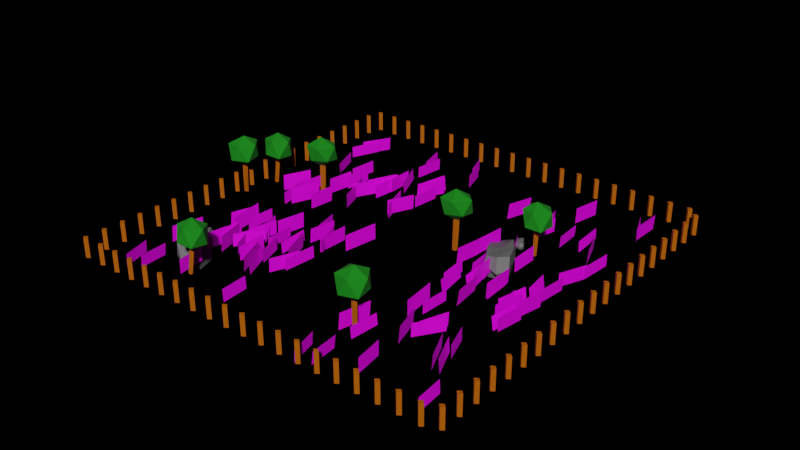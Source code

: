 # Source: static_decorations.blend  (saved by Blender 3.6.13; exported with 4.5.12 LTS)
import bpy
from mathutils import Matrix  # noqa: F401  (used for matrix-valued properties, if any)

bpy.ops.wm.read_factory_settings(use_empty=True)
scene = bpy.context.scene
scene.name = 'Scene'

# ---- collections
col_collection = bpy.data.collections.new('Collection'); scene.collection.children.link(col_collection)

# ---- images (referenced by path relative to the original .blend; pixels are not part of the script)
import os
ASSET_DIR = os.environ.get("B2B_ASSET_DIR", "")  # directory of the original .blend (textures are referenced by path, not embedded)
HERE = os.path.dirname(os.path.abspath(__file__))  # packed textures are extracted next to this script under _unpacked/

def load_image(name, relpath, width, height, colorspace="sRGB"):
    """Load a texture the original file referenced (path relative to the .blend, or extracted next to this script)."""
    p = next((c for c in (os.path.join(HERE, relpath), os.path.join(ASSET_DIR, relpath)) if relpath and os.path.exists(c)), "")
    if p:
        img = bpy.data.images.load(p, check_existing=True)
        img.name = name
    else:  # same state as the original file: an image datablock whose file is absent (Cycles renders it pink)
        img = bpy.data.images.new(name, width, height)
        img.source = "FILE"
        img.filepath = "//" + (relpath or name)
    img.colorspace_settings.name = colorspace
    return img
img_grass_png = load_image('grass.png', 'grass.png', 1024, 1024, 'sRGB')
img_grass2_png = load_image('grass2.png', 'grass2.png', 1024, 1024, 'sRGB')
img_grass3_png = load_image('grass3.png', 'grass3.png', 1024, 1024, 'sRGB')

# ---- materials (node trees are filled in below, after node groups)
mat_wood = bpy.data.materials.new('Wood')
mat_wood.use_transparent_shadow = False
mat_material_0 = bpy.data.materials.new('Material_0')
mat_material_0.use_backface_culling = True
mat_material_0.use_transparent_shadow = False
mat_material_0.diffuse_color = (0.0, 0.2159, 0.0006071, 1.0)
mat_grass = bpy.data.materials.new('grass')
mat_grass.surface_render_method = 'BLENDED'
mat_grass.blend_method = 'BLEND'
mat_grass.alpha_threshold = 0.4469
mat_grass.use_transparent_shadow = False
mat_grass2 = bpy.data.materials.new('grass2')
mat_grass2.surface_render_method = 'BLENDED'
mat_grass2.blend_method = 'BLEND'
mat_grass2.alpha_threshold = 0.4469
mat_grass2.use_transparent_shadow = False
mat_grass3 = bpy.data.materials.new('grass3')
mat_grass3.surface_render_method = 'BLENDED'
mat_grass3.blend_method = 'BLEND'
mat_grass3.alpha_threshold = 0.4469
mat_grass3.use_transparent_shadow = False
mat_material_001 = bpy.data.materials.new('Material.001')
mat_material_001.use_transparent_shadow = False

# ---- material node trees
mat_wood.use_nodes = True; mat_wood.node_tree.nodes.clear()
_N = mat_wood.node_tree.nodes; _L = mat_wood.node_tree.links
n0 = _N.new('ShaderNodeBsdfPrincipled'); n0.name = 'Principled BSDF'; n0.location = (10, 300)
n0.distribution = 'GGX'
n0.subsurface_method = 'RANDOM_WALK_SKIN'
n0.inputs[0].default_value = (0.4494, 0.1041, 0.0, 1.0)
n0.inputs[3].default_value = 1.45
n0.inputs[27].default_value = (0.0, 0.0, 0.0, 1.0)
n0.inputs[28].default_value = 1.0
n1 = _N.new('ShaderNodeOutputMaterial'); n1.name = 'Material Output'; n1.location = (300, 300)
_L.new(n0.outputs[0], n1.inputs[0])
n1.is_active_output = True
mat_material_0.use_nodes = True; mat_material_0.node_tree.nodes.clear()
_N = mat_material_0.node_tree.nodes; _L = mat_material_0.node_tree.links
n0 = _N.new('ShaderNodeBsdfPrincipled'); n0.name = 'Principled BSDF'; n0.location = (10, 300)
n0.distribution = 'GGX'
n0.subsurface_method = 'RANDOM_WALK_SKIN'
n0.inputs[0].default_value = (0.0, 0.2159, 0.0006071, 1.0)
n0.inputs[2].default_value = 0.9
n0.inputs[27].default_value = (0.0, 0.0, 0.0, 1.0)
n0.inputs[28].default_value = 1.0
n1 = _N.new('ShaderNodeOutputMaterial'); n1.name = 'Material Output'; n1.location = (320, 270)
_L.new(n0.outputs[0], n1.inputs[0])
n1.is_active_output = True
mat_grass.use_nodes = True; mat_grass.node_tree.nodes.clear()
_N = mat_grass.node_tree.nodes; _L = mat_grass.node_tree.links
n0 = _N.new('ShaderNodeOutputMaterial'); n0.name = 'Material Output'; n0.location = (396, 273)
n1 = _N.new('ShaderNodeBsdfPrincipled'); n1.name = 'Principled BSDF'; n1.location = (-18, 295)
n1.distribution = 'GGX'
n1.subsurface_method = 'RANDOM_WALK_SKIN'
n1.inputs[3].default_value = 1.45
n1.inputs[27].default_value = (0.0, 0.0, 0.0, 1.0)
n1.inputs[28].default_value = 1.0
n2 = _N.new('ShaderNodeTexImage'); n2.name = 'Image Texture'; n2.location = (-412, 270)
n2.image = img_grass_png
_L.new(n1.outputs[0], n0.inputs[0])
_L.new(n2.outputs[1], n1.inputs[4])
_L.new(n2.outputs[0], n1.inputs[0])
n0.is_active_output = True
mat_grass2.use_nodes = True; mat_grass2.node_tree.nodes.clear()
_N = mat_grass2.node_tree.nodes; _L = mat_grass2.node_tree.links
n0 = _N.new('ShaderNodeOutputMaterial'); n0.name = 'Material Output'; n0.location = (396, 273)
n1 = _N.new('ShaderNodeBsdfPrincipled'); n1.name = 'Principled BSDF'; n1.location = (-18, 295)
n1.distribution = 'GGX'
n1.subsurface_method = 'RANDOM_WALK_SKIN'
n1.inputs[3].default_value = 1.45
n1.inputs[27].default_value = (0.0, 0.0, 0.0, 1.0)
n1.inputs[28].default_value = 1.0
n2 = _N.new('ShaderNodeTexImage'); n2.name = 'Image Texture'; n2.location = (-412, 270)
n2.image = img_grass2_png
_L.new(n1.outputs[0], n0.inputs[0])
_L.new(n2.outputs[1], n1.inputs[4])
_L.new(n2.outputs[0], n1.inputs[0])
n0.is_active_output = True
mat_grass3.use_nodes = True; mat_grass3.node_tree.nodes.clear()
_N = mat_grass3.node_tree.nodes; _L = mat_grass3.node_tree.links
n0 = _N.new('ShaderNodeOutputMaterial'); n0.name = 'Material Output'; n0.location = (396, 273)
n1 = _N.new('ShaderNodeBsdfPrincipled'); n1.name = 'Principled BSDF'; n1.location = (-18, 295)
n1.distribution = 'GGX'
n1.subsurface_method = 'RANDOM_WALK_SKIN'
n1.inputs[3].default_value = 1.45
n1.inputs[27].default_value = (0.0, 0.0, 0.0, 1.0)
n1.inputs[28].default_value = 1.0
n2 = _N.new('ShaderNodeTexImage'); n2.name = 'Image Texture'; n2.location = (-412, 270)
n2.image = img_grass3_png
_L.new(n1.outputs[0], n0.inputs[0])
_L.new(n2.outputs[1], n1.inputs[4])
_L.new(n2.outputs[0], n1.inputs[0])
n0.is_active_output = True
mat_material_001.use_nodes = True; mat_material_001.node_tree.nodes.clear()
_N = mat_material_001.node_tree.nodes; _L = mat_material_001.node_tree.links
n0 = _N.new('ShaderNodeBsdfPrincipled'); n0.name = 'Principled BSDF'; n0.location = (10, 300)
n0.distribution = 'GGX'
n0.subsurface_method = 'RANDOM_WALK_SKIN'
n0.inputs[0].default_value = (0.1299, 0.1299, 0.1299, 1.0)
n0.inputs[3].default_value = 1.45
n0.inputs[27].default_value = (0.0, 0.0, 0.0, 1.0)
n0.inputs[28].default_value = 1.0
n1 = _N.new('ShaderNodeOutputMaterial'); n1.name = 'Material Output'; n1.location = (300, 300)
_L.new(n0.outputs[0], n1.inputs[0])
n1.is_active_output = True

# ---- world
world_world = bpy.data.worlds.new('World'); scene.world = world_world
world_world.use_nodes = True; world_world.node_tree.nodes.clear()
_N = world_world.node_tree.nodes; _L = world_world.node_tree.links
n0 = _N.new('ShaderNodeOutputWorld'); n0.name = 'World Output'; n0.location = (300, 300)
n1 = _N.new('ShaderNodeBackground'); n1.name = 'Background'; n1.location = (10, 300)
n1.inputs[0].default_value = (0.05088, 0.05088, 0.05088, 0.0)
n0.is_active_output = True
world_world.color = (0.05088, 0.05088, 0.05088)
world_world.use_sun_shadow = False
world_world.sun_shadow_jitter_overblur = 0.0

# ---- meshes
me_cube_002 = bpy.data.meshes.new('Cube.002')
me_cube_002.from_pydata([(-0.9784, -0.99, -0.9468), (-1.005, -1.004, 1.015), (-1.003, 0.9606, -0.9965), (-1.032, 1.049, 1.029), (0.9989, -0.9402, -0.9945), (0.9837, -1.031, 1.037), (0.9973, 0.9884, -0.9783), (0.9838, 0.9955, 1.0)], [], [(0, 1, 3, 2), (2, 3, 7, 6), (6, 7, 5, 4), (4, 5, 1, 0), (2, 6, 4, 0), (7, 3, 1, 5)])
_uv = me_cube_002.uv_layers.new(name='UVMap')
_uv.uv.foreach_set('vector', [0.375, 0.0, 0.625, 0.0, 0.625, 0.25, 0.375, 0.25, 0.375, 0.25, 0.625, 0.25, 0.625, 0.5, 0.375, 0.5, 0.375, 0.5, 0.625, 0.5, 0.625, 0.75, 0.375, 0.75, 0.375, 0.75, 0.625, 0.75, 0.625, 1.0, 0.375, 1.0, 0.125, 0.5, 0.375, 0.5, 0.375, 0.75, 0.125, 0.75, 0.625, 0.5, 0.875, 0.5, 0.875, 0.75, 0.625, 0.75])
me_cube_002.materials.append(mat_wood)
me_cube_002.update()
me_vert = bpy.data.meshes.new('Vert')
me_vert.from_pydata([(0.0, 0.0, 0.0)], [], [])
me_vert.update()
me_icosphere = bpy.data.meshes.new('Icosphere')
me_icosphere.from_pydata([(0.008929, -0.08629, 1.185), (0.5349, -0.4733, 1.449), (-0.212, -0.6489, 1.533), (-0.7344, 0.01247, 1.646), (-0.3156, 0.5546, 1.59), (0.5964, 0.3702, 1.491), (0.1305, -0.6149, 2.285), (-0.5822, -0.3777, 2.236), (-0.6918, 0.4764, 2.204), (0.1681, 0.7069, 2.231), (0.7515, -0.05335, 2.311), (-0.07977, -0.006699, 2.611)], [], [(0, 1, 2), (1, 0, 5), (0, 2, 3), (0, 3, 4), (0, 4, 5), (1, 5, 10), (2, 1, 6), (3, 2, 7), (4, 3, 8), (5, 4, 9), (1, 10, 6), (2, 6, 7), (3, 7, 8), (4, 8, 9), (5, 9, 10), (6, 10, 11), (7, 6, 11), (8, 7, 11), (9, 8, 11), (10, 9, 11)])
_uv = me_icosphere.uv_layers.new(name='UVMap')
_uv.uv.foreach_set('vector', [0.1818, 0.0, 0.2727, 0.1575, 0.09091, 0.1575, 0.2727, 0.1575, 0.3636, 0.0, 0.4545, 0.1575, 0.9091, 0.0, 1.0, 0.1575, 0.8182, 0.1575, 0.7273, 0.0, 0.8182, 0.1575, 0.6364, 0.1575, 0.5455, 0.0, 0.6364, 0.1575, 0.4545, 0.1575, 0.2727, 0.1575, 0.4545, 0.1575, 0.3636, 0.3149, 0.09091, 0.1575, 0.2727, 0.1575, 0.1818, 0.3149, 0.8182, 0.1575, 1.0, 0.1575, 0.9091, 0.3149, 0.6364, 0.1575, 0.8182, 0.1575, 0.7273, 0.3149, 0.4545, 0.1575, 0.6364, 0.1575, 0.5455, 0.3149, 0.2727, 0.1575, 0.3636, 0.3149, 0.1818, 0.3149, 0.09091, 0.1575, 0.1818, 0.3149, 0.0, 0.3149, 0.8182, 0.1575, 0.9091, 0.3149, 0.7273, 0.3149, 0.6364, 0.1575, 0.7273, 0.3149, 0.5455, 0.3149, 0.4545, 0.1575, 0.5455, 0.3149, 0.3636, 0.3149, 0.1818, 0.3149, 0.3636, 0.3149, 0.2727, 0.4724, 0.0, 0.3149, 0.1818, 0.3149, 0.09091, 0.4724, 0.7273, 0.3149, 0.9091, 0.3149, 0.8182, 0.4724, 0.5455, 0.3149, 0.7273, 0.3149, 0.6364, 0.4724, 0.3636, 0.3149, 0.5455, 0.3149, 0.4545, 0.4724])
me_icosphere.materials.append(mat_material_0)
me_icosphere.update()
me_icosphere_001 = bpy.data.meshes.new('Icosphere.001')
me_icosphere_001.from_pydata([(-0.01226, -0.01274, 1.459), (0.5627, -0.3414, 1.915), (-0.2282, -0.6331, 1.905), (-0.6985, -0.0192, 1.871), (-0.2123, 0.6554, 1.924), (0.5577, 0.4834, 1.817), (0.2245, -0.7116, 2.605), (-0.6169, -0.4626, 2.575), (-0.5673, 0.4271, 2.577), (0.2203, 0.6492, 2.576), (0.7502, 0.04283, 2.612), (-0.07795, -0.01544, 2.988)], [], [(0, 1, 2), (1, 0, 5), (0, 2, 3), (0, 3, 4), (0, 4, 5), (1, 5, 10), (2, 1, 6), (3, 2, 7), (4, 3, 8), (5, 4, 9), (1, 10, 6), (2, 6, 7), (3, 7, 8), (4, 8, 9), (5, 9, 10), (6, 10, 11), (7, 6, 11), (8, 7, 11), (9, 8, 11), (10, 9, 11)])
_uv = me_icosphere_001.uv_layers.new(name='UVMap')
_uv.uv.foreach_set('vector', [0.1818, 0.0, 0.2727, 0.1575, 0.09091, 0.1575, 0.2727, 0.1575, 0.3636, 0.0, 0.4545, 0.1575, 0.9091, 0.0, 1.0, 0.1575, 0.8182, 0.1575, 0.7273, 0.0, 0.8182, 0.1575, 0.6364, 0.1575, 0.5455, 0.0, 0.6364, 0.1575, 0.4545, 0.1575, 0.2727, 0.1575, 0.4545, 0.1575, 0.3636, 0.3149, 0.09091, 0.1575, 0.2727, 0.1575, 0.1818, 0.3149, 0.8182, 0.1575, 1.0, 0.1575, 0.9091, 0.3149, 0.6364, 0.1575, 0.8182, 0.1575, 0.7273, 0.3149, 0.4545, 0.1575, 0.6364, 0.1575, 0.5455, 0.3149, 0.2727, 0.1575, 0.3636, 0.3149, 0.1818, 0.3149, 0.09091, 0.1575, 0.1818, 0.3149, 0.0, 0.3149, 0.8182, 0.1575, 0.9091, 0.3149, 0.7273, 0.3149, 0.6364, 0.1575, 0.7273, 0.3149, 0.5455, 0.3149, 0.4545, 0.1575, 0.5455, 0.3149, 0.3636, 0.3149, 0.1818, 0.3149, 0.3636, 0.3149, 0.2727, 0.4724, 0.0, 0.3149, 0.1818, 0.3149, 0.09091, 0.4724, 0.7273, 0.3149, 0.9091, 0.3149, 0.8182, 0.4724, 0.5455, 0.3149, 0.7273, 0.3149, 0.6364, 0.4724, 0.3636, 0.3149, 0.5455, 0.3149, 0.4545, 0.4724])
me_icosphere_001.materials.append(mat_material_0)
me_icosphere_001.update()
me_icosphere_002 = bpy.data.meshes.new('Icosphere.002')
me_icosphere_002.from_pydata([(-0.01459, 0.01108, 1.386), (0.6083, -0.4456, 1.836), (-0.2435, -0.7057, 1.844), (-0.6506, 0.02903, 1.876), (-0.2127, 0.6483, 1.894), (0.5192, 0.4335, 1.893), (0.1812, -0.6239, 2.61), (-0.649, -0.4181, 2.573), (-0.5889, 0.4634, 2.618), (0.2444, 0.7076, 2.606), (0.7527, -0.02068, 2.627), (0.008914, 0.02406, 2.977)], [], [(0, 1, 2), (1, 0, 5), (0, 2, 3), (0, 3, 4), (0, 4, 5), (1, 5, 10), (2, 1, 6), (3, 2, 7), (4, 3, 8), (5, 4, 9), (1, 10, 6), (2, 6, 7), (3, 7, 8), (4, 8, 9), (5, 9, 10), (6, 10, 11), (7, 6, 11), (8, 7, 11), (9, 8, 11), (10, 9, 11)])
_uv = me_icosphere_002.uv_layers.new(name='UVMap')
_uv.uv.foreach_set('vector', [0.1818, 0.0, 0.2727, 0.1575, 0.09091, 0.1575, 0.2727, 0.1575, 0.3636, 0.0, 0.4545, 0.1575, 0.9091, 0.0, 1.0, 0.1575, 0.8182, 0.1575, 0.7273, 0.0, 0.8182, 0.1575, 0.6364, 0.1575, 0.5455, 0.0, 0.6364, 0.1575, 0.4545, 0.1575, 0.2727, 0.1575, 0.4545, 0.1575, 0.3636, 0.3149, 0.09091, 0.1575, 0.2727, 0.1575, 0.1818, 0.3149, 0.8182, 0.1575, 1.0, 0.1575, 0.9091, 0.3149, 0.6364, 0.1575, 0.8182, 0.1575, 0.7273, 0.3149, 0.4545, 0.1575, 0.6364, 0.1575, 0.5455, 0.3149, 0.2727, 0.1575, 0.3636, 0.3149, 0.1818, 0.3149, 0.09091, 0.1575, 0.1818, 0.3149, 0.0, 0.3149, 0.8182, 0.1575, 0.9091, 0.3149, 0.7273, 0.3149, 0.6364, 0.1575, 0.7273, 0.3149, 0.5455, 0.3149, 0.4545, 0.1575, 0.5455, 0.3149, 0.3636, 0.3149, 0.1818, 0.3149, 0.3636, 0.3149, 0.2727, 0.4724, 0.0, 0.3149, 0.1818, 0.3149, 0.09091, 0.4724, 0.7273, 0.3149, 0.9091, 0.3149, 0.8182, 0.4724, 0.5455, 0.3149, 0.7273, 0.3149, 0.6364, 0.4724, 0.3636, 0.3149, 0.5455, 0.3149, 0.4545, 0.4724])
me_icosphere_002.materials.append(mat_material_0)
me_icosphere_002.update()
me_cylinder = bpy.data.meshes.new('Cylinder')
me_cylinder.from_pydata([(-0.05536, 1.392, -0.9891), (0.04861, 1.321, 6.676), (1.202, 0.3911, -1.011), (1.364, 0.4747, 6.715), (0.8682, -1.194, -1.023), (0.6719, -1.031, 6.691), (-0.8231, -1.047, -0.9151), (-0.9015, -1.108, 6.688), (-1.3, 0.4798, -0.9624), (-1.218, 0.3851, 6.669), (-0.0006309, 1.319, 2.829), (1.377, 0.4372, 2.843), (0.7464, -1.059, 2.822), (-0.8727, -1.006, 2.831), (-1.323, 0.4727, 2.83)], [], [(10, 1, 3, 11), (11, 3, 5, 12), (12, 5, 7, 13), (13, 7, 9, 14), (14, 9, 1, 10), (8, 14, 10, 0), (6, 13, 14, 8), (4, 12, 13, 6), (2, 11, 12, 4), (0, 10, 11, 2)])
_uv = me_cylinder.uv_layers.new(name='UVMap')
_uv.uv.foreach_set('vector', [1.0, 0.5, 1.0, 1.0, 0.8, 1.0, 0.8, 0.5, 0.8, 0.5, 0.8, 1.0, 0.6, 1.0, 0.6, 0.5, 0.6, 0.5, 0.6, 1.0, 0.4, 1.0, 0.4, 0.5, 0.4, 0.5, 0.4, 1.0, 0.2, 1.0, 0.2, 0.5, 0.2, 0.5, 0.2, 1.0, 2.98e-08, 1.0, 2.98e-08, 0.5, 0.2, 0.0, 0.2, 0.5, 2.98e-08, 0.5, 2.98e-08, 0.0, 0.4, 0.0, 0.4, 0.5, 0.2, 0.5, 0.2, 0.0, 0.6, 0.0, 0.6, 0.5, 0.4, 0.5, 0.4, 0.0, 0.8, 0.0, 0.8, 0.5, 0.6, 0.5, 0.6, 0.0, 1.0, 0.0, 1.0, 0.5, 0.8, 0.5, 0.8, 0.0])
me_cylinder.materials.append(mat_wood)
me_cylinder.update()
me_cylinder_001 = bpy.data.meshes.new('Cylinder.001')
me_cylinder_001.from_pydata([(-0.0866, 1.892, -1.055), (0.1295, 1.743, 6.661), (1.61, 0.4364, -1.052), (1.898, 0.6136, 6.757), (1.142, -1.59, -0.9629), (1.072, -1.369, 6.715), (-1.027, -1.316, -0.9316), (-1.176, -1.386, 6.685), (-1.729, 0.604, -0.9969), (-1.462, 0.4879, 6.719), (0.05434, 1.761, 2.778), (1.827, 0.5675, 2.828), (1.085, -1.505, 2.869), (-1.086, -1.341, 2.838), (-1.604, 0.5497, 2.857)], [], [(10, 1, 3, 11), (11, 3, 5, 12), (12, 5, 7, 13), (13, 7, 9, 14), (14, 9, 1, 10), (8, 14, 10, 0), (6, 13, 14, 8), (4, 12, 13, 6), (2, 11, 12, 4), (0, 10, 11, 2)])
_uv = me_cylinder_001.uv_layers.new(name='UVMap')
_uv.uv.foreach_set('vector', [1.0, 0.5, 1.0, 1.0, 0.8, 1.0, 0.8, 0.5, 0.8, 0.5, 0.8, 1.0, 0.6, 1.0, 0.6, 0.5, 0.6, 0.5, 0.6, 1.0, 0.4, 1.0, 0.4, 0.5, 0.4, 0.5, 0.4, 1.0, 0.2, 1.0, 0.2, 0.5, 0.2, 0.5, 0.2, 1.0, 2.98e-08, 1.0, 2.98e-08, 0.5, 0.2, 0.0, 0.2, 0.5, 2.98e-08, 0.5, 2.98e-08, 0.0, 0.4, 0.0, 0.4, 0.5, 0.2, 0.5, 0.2, 0.0, 0.6, 0.0, 0.6, 0.5, 0.4, 0.5, 0.4, 0.0, 0.8, 0.0, 0.8, 0.5, 0.6, 0.5, 0.6, 0.0, 1.0, 0.0, 1.0, 0.5, 0.8, 0.5, 0.8, 0.0])
me_cylinder_001.materials.append(mat_wood)
me_cylinder_001.update()
me_cylinder_002 = bpy.data.meshes.new('Cylinder.002')
me_cylinder_002.from_pydata([(0.003334, 1.552, -1.054), (0.01266, 1.511, 6.656), (1.339, 0.4136, -1.042), (1.589, 0.5605, 6.703), (0.9122, -1.252, -0.9153), (0.7797, -1.121, 6.714), (-0.9376, -1.051, -0.9631), (-1.019, -1.216, 6.626), (-1.553, 0.5567, -0.9626), (-1.354, 0.4612, 6.758), (-0.02007, 1.585, 2.775), (1.427, 0.5241, 2.817), (0.895, -1.264, 2.856), (-1.013, -1.226, 2.848), (-1.491, 0.5162, 2.886)], [], [(10, 1, 3, 11), (11, 3, 5, 12), (12, 5, 7, 13), (13, 7, 9, 14), (14, 9, 1, 10), (8, 14, 10, 0), (6, 13, 14, 8), (4, 12, 13, 6), (2, 11, 12, 4), (0, 10, 11, 2)])
_uv = me_cylinder_002.uv_layers.new(name='UVMap')
_uv.uv.foreach_set('vector', [1.0, 0.5, 1.0, 1.0, 0.8, 1.0, 0.8, 0.5, 0.8, 0.5, 0.8, 1.0, 0.6, 1.0, 0.6, 0.5, 0.6, 0.5, 0.6, 1.0, 0.4, 1.0, 0.4, 0.5, 0.4, 0.5, 0.4, 1.0, 0.2, 1.0, 0.2, 0.5, 0.2, 0.5, 0.2, 1.0, 2.98e-08, 1.0, 2.98e-08, 0.5, 0.2, 0.0, 0.2, 0.5, 2.98e-08, 0.5, 2.98e-08, 0.0, 0.4, 0.0, 0.4, 0.5, 0.2, 0.5, 0.2, 0.0, 0.6, 0.0, 0.6, 0.5, 0.4, 0.5, 0.4, 0.0, 0.8, 0.0, 0.8, 0.5, 0.6, 0.5, 0.6, 0.0, 1.0, 0.0, 1.0, 0.5, 0.8, 0.5, 0.8, 0.0])
me_cylinder_002.materials.append(mat_wood)
me_cylinder_002.update()
me_plane_093 = bpy.data.meshes.new('Plane.093')
me_plane_093.from_pydata([(-7.945, 5.453, -0.008084), (-7.479, 4.036, -0.099), (-7.902, 5.43, 0.579), (-7.436, 4.013, 0.4881), (-3.768, -0.4762, -0.1335), (-3.293, -1.902, -0.004273), (-3.781, -0.4248, 0.4843), (-3.306, -1.85, 0.6135), (-1.353, -0.1594, -0.1289), (-1.711, -1.787, -0.2261), (-1.309, -0.219, 0.7061), (-1.666, -1.847, 0.6089), (-7.365, 1.26, -0.04032), (-7.155, -0.2628, -0.1169), (-7.345, 1.231, 0.5969), (-7.135, -0.292, 0.5203), (-4.035, 4.719, -0.1435), (-4.717, 3.217, -0.1352), (-4.062, 4.735, 0.6152), (-4.743, 3.234, 0.6235), (-1.801, 4.915, -0.06569), (-1.945, 3.481, -0.06903), (-1.783, 4.911, 0.549), (-1.926, 3.478, 0.5457), (-5.765, 1.608, -0.1915), (-5.824, 0.2283, -0.1299), (-5.738, 1.642, 0.6099), (-5.797, 0.2629, 0.6715), (-4.424, 8.458, -0.08798), (-3.991, 6.97, -0.06874), (-4.465, 8.454, 0.5487), (-4.032, 6.966, 0.568), (-7.621, 8.267, -0.1325), (-8.264, 6.782, -0.07978), (-7.585, 8.276, 0.5598), (-8.228, 6.791, 0.6125), (-6.567, 1.547, -0.2227), (-6.928, -0.02438, -0.1005), (-6.598, 1.617, 0.5805), (-6.958, 0.04515, 0.7027), (-2.186, 9.148, -0.08253), (-1.668, 7.832, -0.05213), (-2.211, 9.152, 0.5321), (-1.693, 7.837, 0.5625), (-7.763, 7.501, -0.04849), (-8.361, 6.077, -0.07122), (-7.74, 7.482, 0.5512), (-8.339, 6.058, 0.5285), (-7.848, 2.289, -0.1782), (-8.417, 0.9417, -0.1706), (-7.837, 2.289, 0.6506), (-8.406, 0.942, 0.6582), (-1.727, 8.397, -0.1095), (-1.294, 7.029, -0.09809), (-1.72, 8.405, 0.5781), (-1.288, 7.037, 0.5895), (-3.827, 7.821, -0.07062), (-3.959, 6.249, -0.04819), (-3.8, 7.827, 0.5282), (-3.933, 6.255, 0.5506), (8.109, 2.828, -0.1131), (7.588, 1.447, -0.1041), (8.137, 2.822, 0.5841), (7.616, 1.441, 0.5931), (8.054, 8.962, -0.1351), (8.027, 7.358, -0.1275), (8.099, 8.965, 0.6075), (8.072, 7.361, 0.6151), (3.316, 3.254, -0.1281), (3.141, 1.611, -0.146), (3.31, 3.246, 0.626), (3.135, 1.603, 0.6081), (5.165, 8.583, -0.1647), (4.916, 7.152, -0.1463), (5.193, 8.588, 0.6263), (4.944, 7.157, 0.6447), (5.622, 5.941, -0.09716), (5.822, 4.314, 0.01585), (5.64, 5.982, 0.4642), (5.84, 4.355, 0.5772), (4.622, 5.766, -0.1263), (4.338, 4.322, -0.1006), (4.642, 5.775, 0.5807), (4.358, 4.331, 0.6063), (6.93, 5.434, -0.1283), (7.466, 3.957, -0.1669), (6.993, 5.437, 0.6469), (7.529, 3.96, 0.6083), (4.144, 6.53, -0.01845), (4.505, 4.9, -0.0637), (4.156, 6.517, 0.5437), (4.517, 4.887, 0.4984), (7.584, 8.599, -0.06424), (8.216, 7.076, -0.03743), (7.551, 8.596, 0.5174), (8.184, 7.073, 0.5442), (4.2, 3.278, -0.02926), (4.806, 1.919, -0.11), (4.243, 3.261, 0.59), (4.85, 1.902, 0.5093), (3.127, 1.787, -0.2011), (2.992, 0.3322, -0.146), (3.186, 1.813, 0.626), (3.051, 0.3581, 0.6811), (6.631, 6.136, 0.009991), (6.616, 4.695, -0.1058), (6.632, 6.089, 0.5858), (6.617, 4.649, 0.47), (5.423, 2.805, -0.1116), (5.432, 1.334, -0.1194), (5.402, 2.802, 0.5994), (5.411, 1.33, 0.5916), (2.482, 6.842, -0.2046), (2.2, 5.4, -0.1119), (2.551, 6.88, 0.5919), (2.269, 5.437, 0.6846), (8.268, 4.297, -0.0513), (8.124, 2.658, -0.06733), (8.263, 4.292, 0.5473), (8.119, 2.652, 0.5313), (-2.292, -4.17, -0.1131), (-2.813, -5.551, -0.1041), (-2.263, -4.176, 0.5841), (-2.784, -5.558, 0.5931), (-2.378, -1.156, -0.1351), (-2.405, -2.759, -0.1275), (-2.333, -1.153, 0.6075), (-2.36, -2.756, 0.6151), (-6.347, -3.897, -0.1281), (-6.522, -5.54, -0.146), (-6.353, -3.904, 0.626), (-6.528, -5.547, 0.6081), (-4.789, -1.384, -0.1647), (-5.038, -2.815, -0.1463), (-4.761, -1.378, 0.6263), (-5.01, -2.81, 0.6447), (-4.439, -2.617, -0.09716), (-4.239, -4.244, 0.01585), (-4.421, -2.576, 0.4642), (-4.221, -4.203, 0.5772), (-5.242, -2.74, -0.1263), (-5.526, -4.184, -0.1006), (-5.223, -2.731, 0.5807), (-5.507, -4.176, 0.6063), (-3.369, -2.89, -0.1283), (-2.834, -4.367, -0.1669), (-3.306, -2.888, 0.6469), (-2.77, -4.364, 0.6083), (-5.694, -2.318, -0.01845), (-5.334, -3.948, -0.0637), (-5.683, -2.331, 0.5437), (-5.322, -3.961, 0.4984), (-2.82, -1.35, -0.06423), (-2.187, -2.873, -0.03743), (-2.853, -1.353, 0.5174), (-2.22, -2.876, 0.5442), (-5.67, -3.956, -0.02926), (-5.063, -5.315, -0.11), (-5.626, -3.973, 0.59), (-5.02, -5.332, 0.5093), (-6.514, -4.662, -0.2011), (-6.65, -6.116, -0.146), (-6.455, -4.636, 0.626), (-6.591, -6.091, 0.6811), (-3.573, -2.549, 0.009992), (-3.588, -3.989, -0.1058), (-3.572, -2.595, 0.5858), (-3.587, -4.035, 0.47), (-4.588, -4.158, -0.1116), (-4.58, -5.63, -0.1194), (-4.609, -4.162, 0.5994), (-4.6, -5.634, 0.5916), (-7.046, -2.229, -0.2046), (-7.328, -3.672, -0.1119), (-6.977, -2.191, 0.5919), (-7.259, -3.634, 0.6846), (-2.185, -3.395, -0.0513), (-2.328, -5.034, -0.06733), (-2.19, -3.4, 0.5473), (-2.334, -5.04, 0.5313), (-5.865, 4.478, -0.1187), (-5.91, 2.997, -0.08521), (-5.915, 4.495, 0.5652), (-5.959, 3.014, 0.5987), (-1.979, 5.832, -0.1927), (-2.584, 4.419, -0.1239), (-1.912, 5.842, 0.6039), (-2.517, 4.429, 0.6727), (-2.76, 3.356, -0.1074), (-2.378, 1.966, -0.2265), (-2.701, 3.302, 0.7065), (-2.319, 1.912, 0.5874), (-7.169, 2.544, -0.09266), (-7.274, 1.084, -0.05922), (-7.148, 2.557, 0.5392), (-7.253, 1.097, 0.5727), (-4.47, 3.859, -0.162), (-5.08, 2.376, -0.1004), (-4.454, 3.883, 0.5804), (-5.064, 2.4, 0.642), (-5.006, 2.589, -0.1724), (-4.42, 1.269, -0.05024), (-5.047, 2.636, 0.5302), (-4.46, 1.316, 0.6524), (-2.06, 6.077, -0.1032), (-2.521, 4.658, -0.2093), (-2.12, 6.037, 0.6893), (-2.581, 4.618, 0.5832), (-4.106, 5.514, -0.1745), (-3.97, 4.076, -0.08726), (-4.059, 5.563, 0.5673), (-3.924, 4.125, 0.6545), (-4.256, 4.825, -0.05564), (-4.916, 3.434, -0.07793), (-4.256, 4.816, 0.5579), (-4.917, 3.425, 0.5356), (-5.472, 3.544, -0.06264), (-4.757, 2.043, -0.03002), (-5.46, 3.563, 0.51), (-4.745, 2.061, 0.5426), (-6.195, 3.503, -0.1811), (-6.318, 2.091, -0.1445), (-6.167, 3.522, 0.6245), (-6.289, 2.11, 0.6611), (-6.346, 5.435, -0.1182), (-6.298, 3.81, -0.0087), (-6.394, 5.474, 0.4887), (-6.346, 3.85, 0.5982), (-3.979, 5.88, 0.0009323), (-3.426, 4.436, -0.1147), (-3.994, 5.827, 0.5947), (-3.441, 4.382, 0.4791), (-2.046, 3.454, -0.1547), (-2.551, 2.108, -0.1136), (-2.018, 3.466, 0.5936), (-2.523, 2.12, 0.6347), (-3.989, 4.437, -0.09818), (-4.099, 3.065, -0.07772), (-4.04, 4.451, 0.5577), (-4.15, 3.079, 0.5782), (7.786, -0.2099, -0.2404), (7.513, -1.737, -0.2302), (7.849, -0.2159, 0.563), (7.576, -1.743, 0.5731), (7.217, 0.9907, -0.2227), (7.406, -0.3717, -0.2139), (7.109, 0.9807, 0.5466), (7.298, -0.3817, 0.5554), (3.585, -0.02324, -0.1394), (3.724, -1.511, -0.1474), (3.566, -0.02831, 0.4802), (3.706, -1.516, 0.4722), (6.912, -0.8566, -0.2106), (6.987, -2.367, -0.2261), (6.933, -0.8634, 0.5589), (7.008, -2.374, 0.5433), (3.953, 1.379, -0.1826), (4.081, -0.07383, -0.1836), (4.046, 1.386, 0.5164), (4.173, -0.06617, 0.5154), (4.872, -0.8311, -0.2443), (5.079, -2.398, -0.2296), (4.984, -0.8087, 0.5624), (5.191, -2.376, 0.5771), (7.797, 1.427, -0.165), (7.663, -0.1026, -0.1723), (7.858, 1.418, 0.5051), (7.724, -0.1111, 0.4977), (7.114, -0.2541, -0.1293), (6.816, -1.79, -0.1273), (7.029, -0.2369, 0.4601), (6.731, -1.773, 0.462), (5.688, 0.2774, -0.1852), (5.779, -1.203, -0.1879), (5.661, 0.2745, 0.5206), (5.752, -1.206, 0.5179), (5.632, 0.5358, -0.2029), (5.657, -1.13, -0.2163), (5.678, 0.5305, 0.549), (5.704, -1.135, 0.5356), (3.824, -0.4362, -0.152), (4.081, -2.071, -0.1563), (3.724, -0.4536, 0.4891), (3.981, -2.088, 0.4847), (4.634, 0.2761, -0.1829), (4.71, -1.139, -0.1953), (4.521, 0.2638, 0.5281), (4.597, -1.152, 0.5156), (7.21, -0.7395, -0.1996), (7.052, -2.258, -0.1933), (7.27, -0.7426, 0.526), (7.111, -2.261, 0.5324), (4.507, 0.8511, -0.1696), (4.767, -0.7023, -0.1795), (4.425, 0.833, 0.5123), (4.685, -0.7204, 0.5023), (7.6, -1.61, -0.1575), (7.437, -3.11, -0.1517), (7.496, -1.597, 0.4844), (7.333, -3.096, 0.4902), (6.017, -4.32, -0.1316), (5.343, -5.745, 0.0002839), (6.002, -4.256, 0.4797), (5.327, -5.681, 0.6116), (3.945, -2.781, -0.1173), (4.031, -4.363, -0.2164), (3.994, -2.83, 0.6964), (4.08, -4.411, 0.5973), (2.626, -8.513, -0.0541), (2.986, -9.895, -0.07602), (2.671, -8.511, 0.556), (3.031, -9.893, 0.5341), (5.07, -7.371, -0.1298), (5.327, -8.826, -0.09371), (5.061, -7.355, 0.5737), (5.319, -8.81, 0.6098), (2.901, -5.434, -0.2052), (2.648, -7.033, -0.1438), (2.964, -5.412, 0.6238), (2.711, -7.012, 0.6852), (4.663, -2.591, -0.02739), (4.573, -4.028, -0.06269), (4.681, -2.606, 0.5427), (4.59, -4.043, 0.5074), (8.465, -7.862, -0.08837), (8.632, -9.303, -0.03837), (8.422, -7.846, 0.5184), (8.589, -9.287, 0.5684), (3.43, -8.114, -0.106), (3.661, -9.633, -0.01815), (3.467, -8.073, 0.4981), (3.699, -9.592, 0.5861), (5.818, -3.96, -0.146), (5.479, -5.448, -0.02375), (5.828, -3.909, 0.5038), (5.489, -5.397, 0.626), (7.822, -1.704, -0.1453), (7.665, -3.101, -0.1035), (7.87, -1.687, 0.5835), (7.713, -3.085, 0.6253), (3.714, -5.866, -0.022), (3.567, -7.278, -0.06108), (3.673, -5.878, 0.5411), (3.527, -7.29, 0.502), (6.612, -5.406, -0.1576), (7.307, -6.921, -0.09905), (6.646, -5.361, 0.5791), (7.342, -6.877, 0.6376), (7.051, -5.441, -0.1088), (7.694, -6.912, -0.1056), (7.001, -5.461, 0.5856), (7.644, -6.933, 0.5888), (6.947, -4.524, -0.0881), (7.432, -5.855, -0.06549), (6.934, -4.518, 0.5455), (7.419, -5.849, 0.5681), (4.635, -4.75, -0.2047), (5.141, -6.285, -0.1278), (4.685, -4.693, 0.6078), (5.191, -6.227, 0.6847), (-4.993, -3.637, -0.1316), (-5.668, -5.062, 0.0002838), (-5.008, -3.573, 0.4797), (-5.683, -4.998, 0.6116), (-7.065, -2.098, -0.1173), (-6.979, -3.68, -0.2164), (-7.016, -2.147, 0.6964), (-6.93, -3.729, 0.5973), (-8.384, -7.83, -0.0541), (-8.025, -9.212, -0.07602), (-8.339, -7.828, 0.556), (-7.979, -9.21, 0.5341), (-5.941, -6.688, -0.1298), (-5.683, -8.143, -0.09371), (-5.949, -6.672, 0.5737), (-5.692, -8.127, 0.6098), (-8.109, -4.751, -0.2052), (-8.362, -6.351, -0.1438), (-8.046, -4.73, 0.6238), (-8.299, -6.329, 0.6852), (-6.347, -1.908, -0.02739), (-6.437, -3.345, -0.06269), (-6.33, -1.923, 0.5427), (-6.42, -3.36, 0.5074), (-2.546, -7.179, -0.08837), (-2.378, -8.62, -0.03837), (-2.589, -7.163, 0.5184), (-2.422, -8.604, 0.5684), (-7.581, -7.431, -0.106), (-7.349, -8.95, -0.01815), (-7.543, -7.39, 0.4981), (-7.312, -8.909, 0.5861), (-5.192, -3.277, -0.146), (-5.531, -4.765, -0.02375), (-5.182, -3.226, 0.5038), (-5.521, -4.714, 0.626), (-3.189, -1.021, -0.1453), (-3.345, -2.418, -0.1035), (-3.141, -1.004, 0.5835), (-3.298, -2.402, 0.6253), (-7.297, -5.183, -0.022), (-7.443, -6.595, -0.06108), (-7.337, -5.195, 0.5411), (-7.483, -6.607, 0.502), (-4.399, -4.723, -0.1576), (-3.703, -6.238, -0.09905), (-4.364, -4.678, 0.5791), (-3.669, -6.194, 0.6376), (-3.959, -4.758, -0.1088), (-3.316, -6.229, -0.1056), (-4.009, -4.778, 0.5856), (-3.366, -6.25, 0.5888), (-4.063, -3.841, -0.0881), (-3.578, -5.172, -0.06549), (-4.076, -3.835, 0.5455), (-3.591, -5.166, 0.5681), (-6.375, -4.067, -0.2047), (-5.869, -5.602, -0.1278), (-6.326, -4.01, 0.6078), (-5.82, -5.544, 0.6847)], [], [(0, 1, 3, 2), (4, 5, 7, 6), (8, 9, 11, 10), (12, 13, 15, 14), (16, 17, 19, 18), (20, 21, 23, 22), (24, 25, 27, 26), (28, 29, 31, 30), (32, 33, 35, 34), (36, 37, 39, 38), (40, 41, 43, 42), (44, 45, 47, 46), (48, 49, 51, 50), (52, 53, 55, 54), (56, 57, 59, 58), (60, 61, 63, 62), (64, 65, 67, 66), (68, 69, 71, 70), (72, 73, 75, 74), (76, 77, 79, 78), (80, 81, 83, 82), (84, 85, 87, 86), (88, 89, 91, 90), (92, 93, 95, 94), (96, 97, 99, 98), (100, 101, 103, 102), (104, 105, 107, 106), (108, 109, 111, 110), (112, 113, 115, 114), (116, 117, 119, 118), (120, 121, 123, 122), (124, 125, 127, 126), (128, 129, 131, 130), (132, 133, 135, 134), (136, 137, 139, 138), (140, 141, 143, 142), (144, 145, 147, 146), (148, 149, 151, 150), (152, 153, 155, 154), (156, 157, 159, 158), (160, 161, 163, 162), (164, 165, 167, 166), (168, 169, 171, 170), (172, 173, 175, 174), (176, 177, 179, 178), (180, 181, 183, 182), (184, 185, 187, 186), (188, 189, 191, 190), (192, 193, 195, 194), (196, 197, 199, 198), (200, 201, 203, 202), (204, 205, 207, 206), (208, 209, 211, 210), (212, 213, 215, 214), (216, 217, 219, 218), (220, 221, 223, 222), (224, 225, 227, 226), (228, 229, 231, 230), (232, 233, 235, 234), (236, 237, 239, 238), (240, 241, 243, 242), (244, 245, 247, 246), (248, 249, 251, 250), (252, 253, 255, 254), (256, 257, 259, 258), (260, 261, 263, 262), (264, 265, 267, 266), (268, 269, 271, 270), (272, 273, 275, 274), (276, 277, 279, 278), (280, 281, 283, 282), (284, 285, 287, 286), (288, 289, 291, 290), (292, 293, 295, 294), (296, 297, 299, 298), (300, 301, 303, 302), (304, 305, 307, 306), (308, 309, 311, 310), (312, 313, 315, 314), (316, 317, 319, 318), (320, 321, 323, 322), (324, 325, 327, 326), (328, 329, 331, 330), (332, 333, 335, 334), (336, 337, 339, 338), (340, 341, 343, 342), (344, 345, 347, 346), (348, 349, 351, 350), (352, 353, 355, 354), (356, 357, 359, 358), (360, 361, 363, 362), (364, 365, 367, 366), (368, 369, 371, 370), (372, 373, 375, 374), (376, 377, 379, 378), (380, 381, 383, 382), (384, 385, 387, 386), (388, 389, 391, 390), (392, 393, 395, 394), (396, 397, 399, 398), (400, 401, 403, 402), (404, 405, 407, 406), (408, 409, 411, 410), (412, 413, 415, 414), (416, 417, 419, 418)])
me_plane_093.polygons.foreach_set('material_index', [0, 1, 2, 0, 1, 2, 0, 1, 2, 0, 1, 2, 0, 1, 2, 0, 1, 2, 0, 1, 2, 0, 1, 2, 0, 1, 2, 0, 1, 2, 0, 1, 2, 0, 1, 2, 0, 1, 2, 0, 1, 2, 0, 1, 2, 0, 1, 2, 0, 1, 2, 0, 1, 2, 0, 1, 2, 0, 1, 2, 0, 1, 2, 0, 1, 2, 0, 1, 2, 0, 1, 2, 0, 1, 2, 0, 1, 2, 0, 1, 2, 0, 1, 2, 0, 1, 2, 0, 1, 2, 0, 1, 2, 0, 1, 2, 0, 1, 2, 0, 1, 2, 0, 1, 2])
_uv = me_plane_093.uv_layers.new(name='UVMap')
_uv.uv.foreach_set('vector', [0.0, 0.0, 1.0, 0.0, 1.0, 1.0, 0.0, 1.0, 0.0, 0.0, 1.0, 0.0, 1.0, 1.0, 0.0, 1.0, 0.0, 0.0, 1.0, 0.0, 1.0, 1.0, 0.0, 1.0, 0.0, 0.0, 1.0, 0.0, 1.0, 1.0, 0.0, 1.0, 0.0, 0.0, 1.0, 0.0, 1.0, 1.0, 0.0, 1.0, 0.0, 0.0, 1.0, 0.0, 1.0, 1.0, 0.0, 1.0, 0.0, 0.0, 1.0, 0.0, 1.0, 1.0, 0.0, 1.0, 0.0, 0.0, 1.0, 0.0, 1.0, 1.0, 0.0, 1.0, 0.0, 0.0, 1.0, 0.0, 1.0, 1.0, 0.0, 1.0, 0.0, 0.0, 1.0, 0.0, 1.0, 1.0, 0.0, 1.0, 0.0, 0.0, 1.0, 0.0, 1.0, 1.0, 0.0, 1.0, 0.0, 0.0, 1.0, 0.0, 1.0, 1.0, 0.0, 1.0, 0.0, 0.0, 1.0, 0.0, 1.0, 1.0, 0.0, 1.0, 0.0, 0.0, 1.0, 0.0, 1.0, 1.0, 0.0, 1.0, 0.0, 0.0, 1.0, 0.0, 1.0, 1.0, 0.0, 1.0, 0.0, 0.0, 1.0, 0.0, 1.0, 1.0, 0.0, 1.0, 0.0, 0.0, 1.0, 0.0, 1.0, 1.0, 0.0, 1.0, 0.0, 0.0, 1.0, 0.0, 1.0, 1.0, 0.0, 1.0, 0.0, 0.0, 1.0, 0.0, 1.0, 1.0, 0.0, 1.0, 0.0, 0.0, 1.0, 0.0, 1.0, 1.0, 0.0, 1.0, 0.0, 0.0, 1.0, 0.0, 1.0, 1.0, 0.0, 1.0, 0.0, 0.0, 1.0, 0.0, 1.0, 1.0, 0.0, 1.0, 0.0, 0.0, 1.0, 0.0, 1.0, 1.0, 0.0, 1.0, 0.0, 0.0, 1.0, 0.0, 1.0, 1.0, 0.0, 1.0, 0.0, 0.0, 1.0, 0.0, 1.0, 1.0, 0.0, 1.0, 0.0, 0.0, 1.0, 0.0, 1.0, 1.0, 0.0, 1.0, 0.0, 0.0, 1.0, 0.0, 1.0, 1.0, 0.0, 1.0, 0.0, 0.0, 1.0, 0.0, 1.0, 1.0, 0.0, 1.0, 0.0, 0.0, 1.0, 0.0, 1.0, 1.0, 0.0, 1.0, 0.0, 0.0, 1.0, 0.0, 1.0, 1.0, 0.0, 1.0, 0.0, 0.0, 1.0, 0.0, 1.0, 1.0, 0.0, 1.0, 0.0, 0.0, 1.0, 0.0, 1.0, 1.0, 0.0, 1.0, 0.0, 0.0, 1.0, 0.0, 1.0, 1.0, 0.0, 1.0, 0.0, 0.0, 1.0, 0.0, 1.0, 1.0, 0.0, 1.0, 0.0, 0.0, 1.0, 0.0, 1.0, 1.0, 0.0, 1.0, 0.0, 0.0, 1.0, 0.0, 1.0, 1.0, 0.0, 1.0, 0.0, 0.0, 1.0, 0.0, 1.0, 1.0, 0.0, 1.0, 0.0, 0.0, 1.0, 0.0, 1.0, 1.0, 0.0, 1.0, 0.0, 0.0, 1.0, 0.0, 1.0, 1.0, 0.0, 1.0, 0.0, 0.0, 1.0, 0.0, 1.0, 1.0, 0.0, 1.0, 0.0, 0.0, 1.0, 0.0, 1.0, 1.0, 0.0, 1.0, 0.0, 0.0, 1.0, 0.0, 1.0, 1.0, 0.0, 1.0, 0.0, 0.0, 1.0, 0.0, 1.0, 1.0, 0.0, 1.0, 0.0, 0.0, 1.0, 0.0, 1.0, 1.0, 0.0, 1.0, 0.0, 0.0, 1.0, 0.0, 1.0, 1.0, 0.0, 1.0, 0.0, 0.0, 1.0, 0.0, 1.0, 1.0, 0.0, 1.0, 0.0, 0.0, 1.0, 0.0, 1.0, 1.0, 0.0, 1.0, 0.0, 0.0, 1.0, 0.0, 1.0, 1.0, 0.0, 1.0, 0.0, 0.0, 1.0, 0.0, 1.0, 1.0, 0.0, 1.0, 0.0, 0.0, 1.0, 0.0, 1.0, 1.0, 0.0, 1.0, 0.0, 0.0, 1.0, 0.0, 1.0, 1.0, 0.0, 1.0, 0.0, 0.0, 1.0, 0.0, 1.0, 1.0, 0.0, 1.0, 0.0, 0.0, 1.0, 0.0, 1.0, 1.0, 0.0, 1.0, 0.0, 0.0, 1.0, 0.0, 1.0, 1.0, 0.0, 1.0, 0.0, 0.0, 1.0, 0.0, 1.0, 1.0, 0.0, 1.0, 0.0, 0.0, 1.0, 0.0, 1.0, 1.0, 0.0, 1.0, 0.0, 0.0, 1.0, 0.0, 1.0, 1.0, 0.0, 1.0, 0.0, 0.0, 1.0, 0.0, 1.0, 1.0, 0.0, 1.0, 0.0, 0.0, 1.0, 0.0, 1.0, 1.0, 0.0, 1.0, 0.0, 0.0, 1.0, 0.0, 1.0, 1.0, 0.0, 1.0, 0.0, 0.0, 1.0, 0.0, 1.0, 1.0, 0.0, 1.0, 0.0, 0.0, 1.0, 0.0, 1.0, 1.0, 0.0, 1.0, 0.0, 0.0, 1.0, 0.0, 1.0, 1.0, 0.0, 1.0, 0.0, 0.0, 1.0, 0.0, 1.0, 1.0, 0.0, 1.0, 0.0, 0.0, 1.0, 0.0, 1.0, 1.0, 0.0, 1.0, 0.0, 0.0, 1.0, 0.0, 1.0, 1.0, 0.0, 1.0, 0.0, 0.0, 1.0, 0.0, 1.0, 1.0, 0.0, 1.0, 0.0, 0.0, 1.0, 0.0, 1.0, 1.0, 0.0, 1.0, 0.0, 0.0, 1.0, 0.0, 1.0, 1.0, 0.0, 1.0, 0.0, 0.0, 1.0, 0.0, 1.0, 1.0, 0.0, 1.0, 0.0, 0.0, 1.0, 0.0, 1.0, 1.0, 0.0, 1.0, 0.0, 0.0, 1.0, 0.0, 1.0, 1.0, 0.0, 1.0, 0.0, 0.0, 1.0, 0.0, 1.0, 1.0, 0.0, 1.0, 0.0, 0.0, 1.0, 0.0, 1.0, 1.0, 0.0, 1.0, 0.0, 0.0, 1.0, 0.0, 1.0, 1.0, 0.0, 1.0, 0.0, 0.0, 1.0, 0.0, 1.0, 1.0, 0.0, 1.0, 0.0, 0.0, 1.0, 0.0, 1.0, 1.0, 0.0, 1.0, 0.0, 0.0, 1.0, 0.0, 1.0, 1.0, 0.0, 1.0, 0.0, 0.0, 1.0, 0.0, 1.0, 1.0, 0.0, 1.0, 0.0, 0.0, 1.0, 0.0, 1.0, 1.0, 0.0, 1.0, 0.0, 0.0, 1.0, 0.0, 1.0, 1.0, 0.0, 1.0, 0.0, 0.0, 1.0, 0.0, 1.0, 1.0, 0.0, 1.0, 0.0, 0.0, 1.0, 0.0, 1.0, 1.0, 0.0, 1.0, 0.0, 0.0, 1.0, 0.0, 1.0, 1.0, 0.0, 1.0, 0.0, 0.0, 1.0, 0.0, 1.0, 1.0, 0.0, 1.0, 0.0, 0.0, 1.0, 0.0, 1.0, 1.0, 0.0, 1.0, 0.0, 0.0, 1.0, 0.0, 1.0, 1.0, 0.0, 1.0, 0.0, 0.0, 1.0, 0.0, 1.0, 1.0, 0.0, 1.0, 0.0, 0.0, 1.0, 0.0, 1.0, 1.0, 0.0, 1.0, 0.0, 0.0, 1.0, 0.0, 1.0, 1.0, 0.0, 1.0, 0.0, 0.0, 1.0, 0.0, 1.0, 1.0, 0.0, 1.0, 0.0, 0.0, 1.0, 0.0, 1.0, 1.0, 0.0, 1.0, 0.0, 0.0, 1.0, 0.0, 1.0, 1.0, 0.0, 1.0, 0.0, 0.0, 1.0, 0.0, 1.0, 1.0, 0.0, 1.0, 0.0, 0.0, 1.0, 0.0, 1.0, 1.0, 0.0, 1.0, 0.0, 0.0, 1.0, 0.0, 1.0, 1.0, 0.0, 1.0, 0.0, 0.0, 1.0, 0.0, 1.0, 1.0, 0.0, 1.0, 0.0, 0.0, 1.0, 0.0, 1.0, 1.0, 0.0, 1.0, 0.0, 0.0, 1.0, 0.0, 1.0, 1.0, 0.0, 1.0, 0.0, 0.0, 1.0, 0.0, 1.0, 1.0, 0.0, 1.0, 0.0, 0.0, 1.0, 0.0, 1.0, 1.0, 0.0, 1.0, 0.0, 0.0, 1.0, 0.0, 1.0, 1.0, 0.0, 1.0, 0.0, 0.0, 1.0, 0.0, 1.0, 1.0, 0.0, 1.0, 0.0, 0.0, 1.0, 0.0, 1.0, 1.0, 0.0, 1.0, 0.0, 0.0, 1.0, 0.0, 1.0, 1.0, 0.0, 1.0])
me_plane_093.materials.append(mat_grass)
me_plane_093.materials.append(mat_grass2)
me_plane_093.materials.append(mat_grass3)
me_plane_093.update()
me_cube_003 = bpy.data.meshes.new('Cube.003')
me_cube_003.from_pydata([(-0.5362, -0.8151, -0.5658), (-0.5161, -0.8139, 0.4868), (-0.5366, 0.8165, -0.5658), (-0.5513, 0.8851, 0.2457), (0.486, -0.8541, -0.5658), (0.5104, -0.7964, 0.5086), (0.496, 0.8276, -0.5658), (0.4913, 0.8535, 0.5078), (-0.5901, -0.0003852, -0.5658), (-0.6004, -0.9303, 0.1021), (-0.5895, 0.02819, 0.4722), (-0.6434, 1.07, -0.1439), (-0.003716, 0.9978, -0.5658), (-0.0003917, 0.9996, 0.256), (0.6026, 1.091, -0.04186), (0.5569, 0.06113, -0.5658), (0.602, -0.03286, 0.536), (0.5244, -1.076, -0.007313), (-0.003737, -0.9959, -0.5658), (-0.03855, -1.026, 0.5406), (0.0002893, -0.04736, 0.4823), (-0.009825, -1.335, -0.1499), (0.6655, 0.09236, -0.0698), (-0.06901, 1.543, 0.05541), (-0.6649, 0.0631, 0.0499)], [], [(24, 10, 3, 11), (23, 13, 7, 14), (22, 16, 5, 17), (21, 19, 1, 9), (20, 10, 1, 19), (16, 20, 19, 5), (7, 13, 20, 16), (13, 3, 10, 20), (18, 21, 9, 0), (4, 17, 21, 18), (17, 5, 19, 21), (15, 22, 17, 4), (6, 14, 22, 15), (14, 7, 16, 22), (12, 23, 14, 6), (2, 11, 23, 12), (11, 3, 13, 23), (8, 24, 11, 2), (0, 9, 24, 8), (9, 1, 10, 24)])
_uv = me_cube_003.uv_layers.new(name='UVMap')
_uv.uv.foreach_set('vector', [0.5, 0.125, 0.625, 0.125, 0.625, 0.25, 0.5, 0.25, 0.5, 0.375, 0.625, 0.375, 0.625, 0.5, 0.5, 0.5, 0.5, 0.625, 0.625, 0.625, 0.625, 0.75, 0.5, 0.75, 0.5, 0.875, 0.625, 0.875, 0.625, 1.0, 0.5, 1.0, 0.75, 0.625, 0.875, 0.625, 0.875, 0.75, 0.75, 0.75, 0.625, 0.625, 0.75, 0.625, 0.75, 0.75, 0.625, 0.75, 0.625, 0.5, 0.75, 0.5, 0.75, 0.625, 0.625, 0.625, 0.75, 0.5, 0.875, 0.5, 0.875, 0.625, 0.75, 0.625, 0.375, 0.875, 0.5, 0.875, 0.5, 1.0, 0.375, 1.0, 0.375, 0.75, 0.5, 0.75, 0.5, 0.875, 0.375, 0.875, 0.5, 0.75, 0.625, 0.75, 0.625, 0.875, 0.5, 0.875, 0.375, 0.625, 0.5, 0.625, 0.5, 0.75, 0.375, 0.75, 0.375, 0.5, 0.5, 0.5, 0.5, 0.625, 0.375, 0.625, 0.5, 0.5, 0.625, 0.5, 0.625, 0.625, 0.5, 0.625, 0.375, 0.375, 0.5, 0.375, 0.5, 0.5, 0.375, 0.5, 0.375, 0.25, 0.5, 0.25, 0.5, 0.375, 0.375, 0.375, 0.5, 0.25, 0.625, 0.25, 0.625, 0.375, 0.5, 0.375, 0.375, 0.125, 0.5, 0.125, 0.5, 0.25, 0.375, 0.25, 0.375, 0.0, 0.5, 0.0, 0.5, 0.125, 0.375, 0.125, 0.5, 0.0, 0.625, 0.0, 0.625, 0.125, 0.5, 0.125])
me_cube_003.materials.append(mat_material_001)
me_cube_003.update()
me_cube_004 = bpy.data.meshes.new('Cube.004')
me_cube_004.from_pydata([(-0.3911, -0.8165, -0.5029), (-0.5372, -0.8201, 0.5691), (-0.4658, 0.7145, -0.603), (-0.3911, 0.8368, 0.2557), (0.5221, -0.906, -0.6087), (0.4114, -0.7635, 0.4961), (0.4572, 0.8186, -0.4921), (0.4599, 0.7947, 0.6604), (-0.6943, -0.01459, -0.5642), (-0.5348, -0.9096, 0.02114), (-0.5795, 0.05042, 0.5944), (-0.6269, 0.9696, -0.1993), (-0.08297, 1.066, -0.6213), (-0.07114, 1.087, 0.3633), (0.7039, 1.117, -0.05471), (0.6613, 0.05687, -0.6331), (0.5557, -0.1205, 0.46), (0.5003, -0.93, -0.06909), (-0.03408, -1.032, -0.6197), (-0.001091, -0.9745, 0.4471), (0.01793, -0.09523, 0.3283), (-0.1052, -1.442, -0.12), (0.6042, 0.03444, -0.07791), (-0.04035, 1.626, 0.06671), (-0.7552, 0.04951, -0.04279)], [], [(24, 10, 3, 11), (23, 13, 7, 14), (22, 16, 5, 17), (21, 19, 1, 9), (20, 10, 1, 19), (16, 20, 19, 5), (7, 13, 20, 16), (13, 3, 10, 20), (18, 21, 9, 0), (4, 17, 21, 18), (17, 5, 19, 21), (15, 22, 17, 4), (6, 14, 22, 15), (14, 7, 16, 22), (12, 23, 14, 6), (2, 11, 23, 12), (11, 3, 13, 23), (8, 24, 11, 2), (0, 9, 24, 8), (9, 1, 10, 24)])
_uv = me_cube_004.uv_layers.new(name='UVMap')
_uv.uv.foreach_set('vector', [0.5, 0.125, 0.625, 0.125, 0.625, 0.25, 0.5, 0.25, 0.5, 0.375, 0.625, 0.375, 0.625, 0.5, 0.5, 0.5, 0.5, 0.625, 0.625, 0.625, 0.625, 0.75, 0.5, 0.75, 0.5, 0.875, 0.625, 0.875, 0.625, 1.0, 0.5, 1.0, 0.75, 0.625, 0.875, 0.625, 0.875, 0.75, 0.75, 0.75, 0.625, 0.625, 0.75, 0.625, 0.75, 0.75, 0.625, 0.75, 0.625, 0.5, 0.75, 0.5, 0.75, 0.625, 0.625, 0.625, 0.75, 0.5, 0.875, 0.5, 0.875, 0.625, 0.75, 0.625, 0.375, 0.875, 0.5, 0.875, 0.5, 1.0, 0.375, 1.0, 0.375, 0.75, 0.5, 0.75, 0.5, 0.875, 0.375, 0.875, 0.5, 0.75, 0.625, 0.75, 0.625, 0.875, 0.5, 0.875, 0.375, 0.625, 0.5, 0.625, 0.5, 0.75, 0.375, 0.75, 0.375, 0.5, 0.5, 0.5, 0.5, 0.625, 0.375, 0.625, 0.5, 0.5, 0.625, 0.5, 0.625, 0.625, 0.5, 0.625, 0.375, 0.375, 0.5, 0.375, 0.5, 0.5, 0.375, 0.5, 0.375, 0.25, 0.5, 0.25, 0.5, 0.375, 0.375, 0.375, 0.5, 0.25, 0.625, 0.25, 0.625, 0.375, 0.5, 0.375, 0.375, 0.125, 0.5, 0.125, 0.5, 0.25, 0.375, 0.25, 0.375, 0.0, 0.5, 0.0, 0.5, 0.125, 0.375, 0.125, 0.5, 0.0, 0.625, 0.0, 0.625, 0.125, 0.5, 0.125])
me_cube_004.materials.append(mat_material_001)
me_cube_004.update()
me_cube_005 = bpy.data.meshes.new('Cube.005')
me_cube_005.from_pydata([(-0.6102, -0.9597, -0.4933), (-0.5754, -0.9882, 0.3296), (-0.7235, 0.3687, -0.5062), (-0.7884, 0.3404, 0.2663), (0.268, -1.124, -0.4855), (0.2415, -1.13, 0.4316), (0.2824, 0.3333, -0.4932), (0.1698, 0.2779, 0.4252), (-0.8275, -0.358, -0.4779), (-0.7022, -1.119, -0.0163), (-0.6701, -0.3516, 0.3593), (-0.7687, 0.4889, -0.09172), (-0.2884, 0.6177, -0.3704), (-0.2837, 0.4809, 0.2792), (0.2186, 0.4655, -0.04157), (0.3287, -0.3856, -0.5617), (0.1832, -0.4073, 0.384), (0.3149, -1.269, -0.05157), (-0.1533, -1.329, -0.5082), (-0.1941, -1.261, 0.417), (-0.2928, -0.4975, 0.5263), (-0.1475, -1.48, -0.09799), (0.2925, -0.3533, -0.04706), (-0.2257, 0.9399, -0.02113), (-0.8026, -0.3473, -0.005323)], [], [(24, 10, 3, 11), (23, 13, 7, 14), (22, 16, 5, 17), (21, 19, 1, 9), (20, 10, 1, 19), (16, 20, 19, 5), (7, 13, 20, 16), (13, 3, 10, 20), (18, 21, 9, 0), (4, 17, 21, 18), (17, 5, 19, 21), (15, 22, 17, 4), (6, 14, 22, 15), (14, 7, 16, 22), (12, 23, 14, 6), (2, 11, 23, 12), (11, 3, 13, 23), (8, 24, 11, 2), (0, 9, 24, 8), (9, 1, 10, 24)])
_uv = me_cube_005.uv_layers.new(name='UVMap')
_uv.uv.foreach_set('vector', [0.5, 0.125, 0.625, 0.125, 0.625, 0.25, 0.5, 0.25, 0.5, 0.375, 0.625, 0.375, 0.625, 0.5, 0.5, 0.5, 0.5, 0.625, 0.625, 0.625, 0.625, 0.75, 0.5, 0.75, 0.5, 0.875, 0.625, 0.875, 0.625, 1.0, 0.5, 1.0, 0.75, 0.625, 0.875, 0.625, 0.875, 0.75, 0.75, 0.75, 0.625, 0.625, 0.75, 0.625, 0.75, 0.75, 0.625, 0.75, 0.625, 0.5, 0.75, 0.5, 0.75, 0.625, 0.625, 0.625, 0.75, 0.5, 0.875, 0.5, 0.875, 0.625, 0.75, 0.625, 0.375, 0.875, 0.5, 0.875, 0.5, 1.0, 0.375, 1.0, 0.375, 0.75, 0.5, 0.75, 0.5, 0.875, 0.375, 0.875, 0.5, 0.75, 0.625, 0.75, 0.625, 0.875, 0.5, 0.875, 0.375, 0.625, 0.5, 0.625, 0.5, 0.75, 0.375, 0.75, 0.375, 0.5, 0.5, 0.5, 0.5, 0.625, 0.375, 0.625, 0.5, 0.5, 0.625, 0.5, 0.625, 0.625, 0.5, 0.625, 0.375, 0.375, 0.5, 0.375, 0.5, 0.5, 0.375, 0.5, 0.375, 0.25, 0.5, 0.25, 0.5, 0.375, 0.375, 0.375, 0.5, 0.25, 0.625, 0.25, 0.625, 0.375, 0.5, 0.375, 0.375, 0.125, 0.5, 0.125, 0.5, 0.25, 0.375, 0.25, 0.375, 0.0, 0.5, 0.0, 0.5, 0.125, 0.375, 0.125, 0.5, 0.0, 0.625, 0.0, 0.625, 0.125, 0.5, 0.125])
me_cube_005.materials.append(mat_material_001)
me_cube_005.update()
me_cube_006 = bpy.data.meshes.new('Cube.006')
me_cube_006.from_pydata([(-0.4181, -0.6586, -0.3463), (-0.3532, -0.5767, 0.3156), (-0.3817, 0.6718, -0.4005), (-0.4611, 0.6763, 0.2399), (0.2734, -0.6336, -0.3705), (0.3166, -0.6497, 0.2735), (0.3828, 0.7241, -0.4324), (0.3169, 0.6174, 0.2048), (-0.5641, -0.008128, -0.2985), (-0.4085, -0.7061, -0.07404), (-0.4757, 0.05159, 0.3683), (-0.5191, 0.8352, -0.03687), (-0.01775, 1.133, -0.3427), (-0.05792, 0.7488, 0.2904), (0.3263, 0.8061, -0.01323), (0.4396, 0.01787, -0.443), (0.3241, 0.03768, 0.3057), (0.4098, -0.7163, -0.04216), (-0.07359, -0.9292, -0.4323), (-0.04864, -0.6776, 0.2657), (-0.0758, -0.02101, 0.456), (-0.05149, -0.9325, 0.0172), (0.4737, 0.009569, -0.02395), (-0.03848, 1.084, -0.1136), (-0.6532, 0.05696, -0.002871)], [], [(24, 10, 3, 11), (23, 13, 7, 14), (22, 16, 5, 17), (21, 19, 1, 9), (20, 10, 1, 19), (16, 20, 19, 5), (7, 13, 20, 16), (13, 3, 10, 20), (18, 21, 9, 0), (4, 17, 21, 18), (17, 5, 19, 21), (15, 22, 17, 4), (6, 14, 22, 15), (14, 7, 16, 22), (12, 23, 14, 6), (2, 11, 23, 12), (11, 3, 13, 23), (8, 24, 11, 2), (0, 9, 24, 8), (9, 1, 10, 24)])
_uv = me_cube_006.uv_layers.new(name='UVMap')
_uv.uv.foreach_set('vector', [0.5, 0.125, 0.625, 0.125, 0.625, 0.25, 0.5, 0.25, 0.5, 0.375, 0.625, 0.375, 0.625, 0.5, 0.5, 0.5, 0.5, 0.625, 0.625, 0.625, 0.625, 0.75, 0.5, 0.75, 0.5, 0.875, 0.625, 0.875, 0.625, 1.0, 0.5, 1.0, 0.75, 0.625, 0.875, 0.625, 0.875, 0.75, 0.75, 0.75, 0.625, 0.625, 0.75, 0.625, 0.75, 0.75, 0.625, 0.75, 0.625, 0.5, 0.75, 0.5, 0.75, 0.625, 0.625, 0.625, 0.75, 0.5, 0.875, 0.5, 0.875, 0.625, 0.75, 0.625, 0.375, 0.875, 0.5, 0.875, 0.5, 1.0, 0.375, 1.0, 0.375, 0.75, 0.5, 0.75, 0.5, 0.875, 0.375, 0.875, 0.5, 0.75, 0.625, 0.75, 0.625, 0.875, 0.5, 0.875, 0.375, 0.625, 0.5, 0.625, 0.5, 0.75, 0.375, 0.75, 0.375, 0.5, 0.5, 0.5, 0.5, 0.625, 0.375, 0.625, 0.5, 0.5, 0.625, 0.5, 0.625, 0.625, 0.5, 0.625, 0.375, 0.375, 0.5, 0.375, 0.5, 0.5, 0.375, 0.5, 0.375, 0.25, 0.5, 0.25, 0.5, 0.375, 0.375, 0.375, 0.5, 0.25, 0.625, 0.25, 0.625, 0.375, 0.5, 0.375, 0.375, 0.125, 0.5, 0.125, 0.5, 0.25, 0.375, 0.25, 0.375, 0.0, 0.5, 0.0, 0.5, 0.125, 0.375, 0.125, 0.5, 0.0, 0.625, 0.0, 0.625, 0.125, 0.5, 0.125])
me_cube_006.materials.append(mat_material_001)
me_cube_006.update()

# ---- curves / text
cu_rectangle_002 = bpy.data.curves.new('Rectangle.002', 'CURVE')
cu_rectangle_002.dimensions = '2D'
_sp = cu_rectangle_002.splines.new('BEZIER'); _sp.bezier_points.add(3)
_sp.bezier_points.foreach_set('co', [-9.883, 9.883, 0.0, 9.883, 9.883, 0.0, 9.883, -9.883, 0.0, -9.883, -9.883, 0.0])
_sp.bezier_points.foreach_set('handle_left', [-9.883, 3.294, 0.0, 3.294, 9.883, 0.0, 9.883, -3.294, 0.0, -3.294, -9.883, 0.0])
_sp.bezier_points.foreach_set('handle_right', [-3.294, 9.883, 0.0, 9.883, 3.294, 0.0, 3.294, -9.883, 0.0, -9.883, -3.294, 0.0])
for _p, _l, _r in zip(_sp.bezier_points, ['VECTOR', 'VECTOR', 'VECTOR', 'VECTOR'], ['VECTOR', 'VECTOR', 'VECTOR', 'VECTOR']): _p.handle_left_type = _l; _p.handle_right_type = _r
_sp.use_cyclic_u = True
_sp.use_endpoint_u = True
cu_rectangle_002.use_path = True

# ---- objects
ob_rectangle_002 = bpy.data.objects.new('Rectangle.002', cu_rectangle_002)
ob_fencepost = bpy.data.objects.new('FencePost', me_cube_002)
ob_fence = bpy.data.objects.new('Fence', me_vert)
ob_tree = bpy.data.objects.new('Tree', me_icosphere)
ob_tree3 = bpy.data.objects.new('Tree3', me_icosphere_001)
ob_tree2 = bpy.data.objects.new('Tree2', me_icosphere_002)
ob_cylinder = bpy.data.objects.new('Cylinder', me_cylinder)
ob_cylinder_001 = bpy.data.objects.new('Cylinder.001', me_cylinder_001)
ob_cylinder_002 = bpy.data.objects.new('Cylinder.002', me_cylinder_002)
ob_tree_001 = bpy.data.objects.new('Tree.001', me_icosphere)
ob_cylinder_003 = bpy.data.objects.new('Cylinder.003', me_cylinder)
ob_tree_002 = bpy.data.objects.new('Tree.002', me_icosphere)
ob_cylinder_004 = bpy.data.objects.new('Cylinder.004', me_cylinder)
ob_tree3_001 = bpy.data.objects.new('Tree3.001', me_icosphere_001)
ob_cylinder_005 = bpy.data.objects.new('Cylinder.005', me_cylinder_001)
ob_tree2_001 = bpy.data.objects.new('Tree2.001', me_icosphere_002)
ob_cylinder_006 = bpy.data.objects.new('Cylinder.006', me_cylinder_002)
ob_trees = bpy.data.objects.new('Trees', None)
ob_grass = bpy.data.objects.new('grass', me_plane_093)
ob_cube = bpy.data.objects.new('Cube', me_cube_003)
ob_cube_001 = bpy.data.objects.new('Cube.001', me_cube_004)
ob_cube_002 = bpy.data.objects.new('Cube.002', me_cube_005)
ob_cube_003 = bpy.data.objects.new('Cube.003', me_cube_006)

# ---- transforms, parenting, visibility, modifiers, constraints
ob_rectangle_002.location = (0.0, 0.0, 0.0)
ob_fencepost.parent = ob_fence
ob_fencepost.location = (0.0, 0.0, 0.5)
ob_fencepost.rotation_euler = (0.0, 0.0, 0.7854)
ob_fencepost.scale = (0.1, 0.1, 0.5)
ob_fence.location = (0.0, 0.0, 0.0)
ob_fence.instance_type = 'VERTS'
_m = ob_fence.modifiers.new('Array', 'ARRAY')
_m.count = 79
_m.use_constant_offset = True
_m.use_relative_offset = False
_m.relative_offset_displace = (50.0, 0.0, 0.0)
_m = ob_fence.modifiers.new('Curve', 'CURVE')
_m.object = ob_rectangle_002
ob_tree.parent = ob_trees
ob_tree.location = (5.232, 3.167, -0.1)
ob_tree.rotation_euler = (-0.04841, 0.001606, -0.01429)
ob_tree3.parent = ob_trees
ob_tree3.location = (2.153, 1.297, -0.1)
ob_tree3.rotation_euler = (-0.05524, -0.00723, 0.03937)
ob_tree2.parent = ob_trees
ob_tree2.location = (3.152, -6.597, -0.1)
ob_tree2.rotation_euler = (0.01036, 0.002756, 0.02268)
ob_cylinder.parent = ob_tree
ob_cylinder.matrix_parent_inverse = Matrix(((0.9999, -0.01429, -0.001606, -5.187), (0.0142, 0.9987, -0.04839, -3.238), (0.002296, 0.04836, 0.9988, -0.1483), (-0.0, 0.0, -0.0, 1.0)))
ob_cylinder.location = (5.234, 3.176, 0.1828)
ob_cylinder.rotation_euler = (-0.04841, 0.001606, -0.01429)
ob_cylinder.scale = (0.07648, 0.07648, 0.204)
ob_cylinder_001.parent = ob_tree3
ob_cylinder_001.matrix_parent_inverse = Matrix(((0.9992, 0.03935, 0.00723, -2.2), (-0.0389, 0.9977, -0.05521, -1.227), (-0.009386, 0.05489, 0.9984, 0.2569), (-0.0, -0.0, -0.0, 1.0)))
ob_cylinder_001.location = (2.152, 1.308, -0.1048)
ob_cylinder_001.rotation_euler = (-0.05524, -0.00723, 0.03937)
ob_cylinder_001.scale = (0.07648, 0.07648, 0.204)
ob_cylinder_002.parent = ob_tree2
ob_cylinder_002.matrix_parent_inverse = Matrix(((0.9997, 0.02268, -0.002756, -3.002), (-0.02265, 0.9997, 0.01036, 6.667), (0.00299, -0.01029, 0.9999, 0.05415), (-0.0, -0.0, -0.0, 1.0)))
ob_cylinder_002.location = (3.156, -6.602, 0.06984)
ob_cylinder_002.rotation_euler = (0.01036, 0.002756, 0.02268)
ob_cylinder_002.scale = (0.07648, 0.07648, 0.204)
ob_tree_001.parent = ob_trees
ob_tree_001.location = (-9.329, 1.327, -0.1)
ob_tree_001.rotation_euler = (-0.1191, 0.00168, 0.004556)
ob_cylinder_003.parent = ob_tree_001
ob_cylinder_003.matrix_parent_inverse = Matrix(((0.9999, -0.01429, -0.001606, -5.187), (0.0142, 0.9987, -0.04839, -3.238), (0.002296, 0.04836, 0.9988, -0.1483), (-0.0, 0.0, -0.0, 1.0)))
ob_cylinder_003.location = (5.234, 3.176, 0.1828)
ob_cylinder_003.rotation_euler = (-0.04841, 0.001606, -0.01429)
ob_cylinder_003.scale = (0.07648, 0.07648, 0.204)
ob_tree_002.parent = ob_trees
ob_tree_002.location = (-5.38, -7.828, -0.1)
ob_tree_002.rotation_euler = (-0.147, 0.0003245, -0.02793)
ob_cylinder_004.parent = ob_tree_002
ob_cylinder_004.matrix_parent_inverse = Matrix(((0.9999, -0.01429, -0.001606, -5.187), (0.0142, 0.9987, -0.04839, -3.238), (0.002296, 0.04836, 0.9988, -0.1483), (-0.0, 0.0, -0.0, 1.0)))
ob_cylinder_004.location = (5.234, 3.176, 0.1828)
ob_cylinder_004.rotation_euler = (-0.04841, 0.001606, -0.01429)
ob_cylinder_004.scale = (0.07648, 0.07648, 0.204)
ob_tree3_001.parent = ob_trees
ob_tree3_001.location = (-6.543, 1.824, -0.1)
ob_tree3_001.rotation_euler = (-0.03665, -0.01131, 0.08506)
ob_tree3_001.scale = (1.0, 1.0, 1.0)
ob_cylinder_005.parent = ob_tree3_001
ob_cylinder_005.matrix_parent_inverse = Matrix(((0.9992, 0.03935, 0.00723, -2.2), (-0.0389, 0.9977, -0.05521, -1.227), (-0.009386, 0.05489, 0.9984, 0.2569), (-0.0, -0.0, -0.0, 1.0)))
ob_cylinder_005.location = (2.152, 1.308, -0.1048)
ob_cylinder_005.rotation_euler = (-0.05524, -0.00723, 0.03937)
ob_cylinder_005.scale = (0.07648, 0.07648, 0.204)
ob_tree2_001.parent = ob_trees
ob_tree2_001.location = (-9.703, -0.4439, -0.1)
ob_tree2_001.rotation_euler = (-0.02209, -0.004387, 0.1113)
ob_cylinder_006.parent = ob_tree2_001
ob_cylinder_006.matrix_parent_inverse = Matrix(((0.9997, 0.02268, -0.002756, -3.002), (-0.02265, 0.9997, 0.01036, 6.667), (0.00299, -0.01029, 0.9999, 0.05415), (-0.0, -0.0, -0.0, 1.0)))
ob_cylinder_006.location = (3.156, -6.602, 0.06984)
ob_cylinder_006.rotation_euler = (0.01036, 0.002756, 0.02268)
ob_cylinder_006.scale = (0.07648, 0.07648, 0.204)
ob_trees.location = (0.0, 0.0, 0.0)
ob_grass.location = (0.0, 0.0, 0.0)
ob_grass.display.show_shadows = False
ob_cube.location = (4.279, 1.847, 0.02243)
ob_cube.rotation_euler = (0.0, -0.0, 0.4935)
ob_cube_001.location = (-6.904, -6.199, 0.02243)
ob_cube_001.rotation_euler = (0.0, -0.0, 0.4935)
ob_cube_002.location = (4.279, 3.583, 0.09891)
ob_cube_002.rotation_euler = (0.0, -0.0, 0.4935)
ob_cube_002.scale = (0.3587, 0.3587, 0.3587)
ob_cube_003.location = (2.8, 1.703, 0.1288)
ob_cube_003.rotation_euler = (-3.142, 3.142, -0.3388)
ob_cube_003.scale = (0.3019, 0.3019, 0.3019)

# ---- collection membership
col_collection.objects.link(ob_rectangle_002)
col_collection.objects.link(ob_fencepost)
col_collection.objects.link(ob_fence)
col_collection.objects.link(ob_tree)
col_collection.objects.link(ob_tree3)
col_collection.objects.link(ob_tree2)
col_collection.objects.link(ob_cylinder)
col_collection.objects.link(ob_cylinder_001)
col_collection.objects.link(ob_cylinder_002)
col_collection.objects.link(ob_tree_001)
col_collection.objects.link(ob_cylinder_003)
col_collection.objects.link(ob_tree_002)
col_collection.objects.link(ob_cylinder_004)
col_collection.objects.link(ob_tree3_001)
col_collection.objects.link(ob_cylinder_005)
col_collection.objects.link(ob_tree2_001)
col_collection.objects.link(ob_cylinder_006)
col_collection.objects.link(ob_trees)
col_collection.objects.link(ob_grass)
col_collection.objects.link(ob_cube)
col_collection.objects.link(ob_cube_001)
col_collection.objects.link(ob_cube_002)
col_collection.objects.link(ob_cube_003)

# ---- scene / render settings (as saved in the file)
scene.frame_start = 1; scene.frame_end = 250; scene.frame_set(35)
scene.render.engine = 'BLENDER_EEVEE_NEXT'
scene.render.film_transparent = True
scene.render.use_border = True
scene.render.border_min_x = 0.1137
scene.render.border_min_y = 0.1783
scene.render.border_max_x = 0.9059
scene.render.border_max_y = 0.8287
scene.render.use_crop_to_border = True
scene.cycles.sampling_pattern = 'TABULATED_SOBOL'
scene.cycles.use_light_tree = False
scene.view_settings.view_transform = 'Filmic'
bpy.context.view_layer.update()

# ---- added for rendering (the .blend has no active camera and no usable light): camera, sun
cam_auto = bpy.data.cameras.new('AutoCamera')
cam_auto.lens = 50.0
cam_auto.sensor_width = 36.0
cam_auto.clip_end = 1000.0
ob_auto_camera = bpy.data.objects.new('AutoCamera', cam_auto)
scene.collection.objects.link(ob_auto_camera)
ob_auto_camera.location = (28.712, -34.4544, 23.9335)
ob_auto_camera.rotation_euler = (1.09748, -7.21219e-08, 0.694738)
scene.camera = ob_auto_camera
light_auto_sun = bpy.data.lights.new('AutoSun', 'SUN')
light_auto_sun.energy = 3.0
light_auto_sun.angle = 0.0523599
ob_auto_sun = bpy.data.objects.new('AutoSun', light_auto_sun)
scene.collection.objects.link(ob_auto_sun)
ob_auto_sun.rotation_euler = (0.872665, 0.174533, 0.523599)
bpy.context.view_layer.update()
